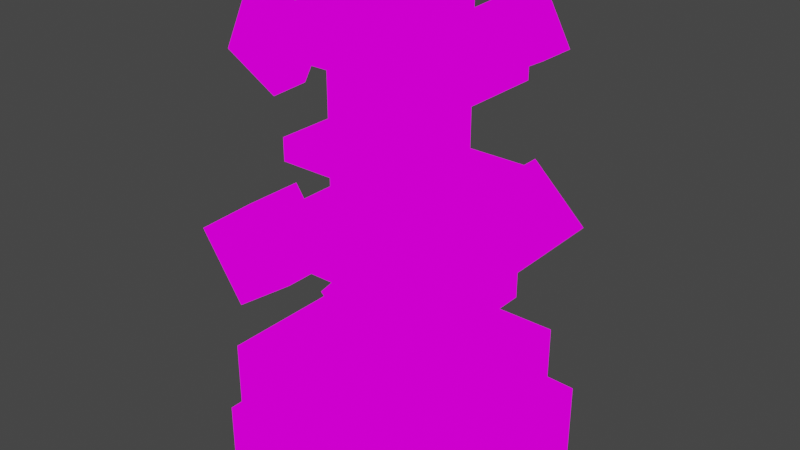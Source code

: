 # Source: weightStand.blend  (saved by Blender 2.82.7; exported with 4.5.12 LTS)
import bpy
from mathutils import Matrix  # noqa: F401  (used for matrix-valued properties, if any)

bpy.ops.wm.read_factory_settings(use_empty=True)
scene = bpy.context.scene
scene.name = 'Scene'

# ---- collections
col_collection = bpy.data.collections.new('Collection'); scene.collection.children.link(col_collection)

# ---- images (referenced by path relative to the original .blend; pixels are not part of the script)
import os
ASSET_DIR = os.environ.get("B2B_ASSET_DIR", "")  # directory of the original .blend (textures are referenced by path, not embedded)
HERE = os.path.dirname(os.path.abspath(__file__))  # packed textures are extracted next to this script under _unpacked/

def load_image(name, relpath, width, height, colorspace="sRGB"):
    """Load a texture the original file referenced (path relative to the .blend, or extracted next to this script)."""
    p = next((c for c in (os.path.join(HERE, relpath), os.path.join(ASSET_DIR, relpath)) if relpath and os.path.exists(c)), "")
    if p:
        img = bpy.data.images.load(p, check_existing=True)
        img.name = name
    else:  # same state as the original file: an image datablock whose file is absent (Cycles renders it pink)
        img = bpy.data.images.new(name, width, height)
        img.source = "FILE"
        img.filepath = "//" + (relpath or name)
    img.colorspace_settings.name = colorspace
    return img
img_weightsdumbells_png = load_image('weightsDumbells.png', 'weightsDumbells.png', 1024, 1024, 'sRGB')

# ---- materials (node trees are filled in below, after node groups)
mat_weightsdumbells = bpy.data.materials.new('weightsDumbells')
mat_weightsdumbells.alpha_threshold = 0.0
mat_weightsdumbells.use_transparent_shadow = False
mat_weightsdumbells.line_color = (0.0, 0.0, 0.0, 1.0)

# ---- material node trees
mat_weightsdumbells.use_nodes = True; mat_weightsdumbells.node_tree.nodes.clear()
_N = mat_weightsdumbells.node_tree.nodes; _L = mat_weightsdumbells.node_tree.links
n0 = _N.new('ShaderNodeOutputMaterial'); n0.name = 'Material Output'; n0.location = (400, 0)
n1 = _N.new('ShaderNodeLightPath'); n1.name = 'Light Path'; n1.location = (0, 250)
n2 = _N.new('ShaderNodeBsdfTransparent'); n2.name = 'Transparent BSDF'; n2.location = (-200, -100)
n3 = _N.new('ShaderNodeEmission'); n3.name = 'Emission'; n3.location = (-200, -200)
n4 = _N.new('ShaderNodeMixShader'); n4.name = 'Mix Shader'; n4.location = (200, 0)
n5 = _N.new('ShaderNodeMixShader'); n5.name = 'Mix Shader.001'; n5.location = (0, -100)
n6 = _N.new('ShaderNodeTexImage'); n6.name = 'Image Texture'; n6.location = (-500, 100)
n6.image = img_weightsdumbells_png
n6.interpolation = 'Closest'
_L.new(n6.outputs[0], n3.inputs[0])
_L.new(n6.outputs[1], n5.inputs[0])
_L.new(n2.outputs[0], n5.inputs[1])
_L.new(n2.outputs[0], n4.inputs[1])
_L.new(n3.outputs[0], n5.inputs[2])
_L.new(n5.outputs[0], n4.inputs[2])
_L.new(n1.outputs[0], n4.inputs[0])
_L.new(n4.outputs[0], n0.inputs[0])
n0.is_active_output = True

# ---- world
world_world = bpy.data.worlds.new('World'); scene.world = world_world
world_world.use_nodes = True; world_world.node_tree.nodes.clear()
_N = world_world.node_tree.nodes; _L = world_world.node_tree.links
n0 = _N.new('ShaderNodeOutputWorld'); n0.name = 'World Output'; n0.location = (300, 300)
n1 = _N.new('ShaderNodeBackground'); n1.name = 'Background'; n1.location = (10, 300)
n1.inputs[0].default_value = (0.05088, 0.05088, 0.05088, 1.0)
_L.new(n1.outputs[0], n0.inputs[0])
n0.is_active_output = True
world_world.color = (0.05088, 0.05088, 0.05088)
world_world.use_sun_shadow = False
world_world.sun_shadow_jitter_overblur = 0.0

# ---- meshes
me_cube = bpy.data.meshes.new('Cube')
me_cube.from_pydata([(0.1971, 0.1971, 0.4945), (0.1971, 0.05287, 0.4945), (0.05287, 0.1971, 0.4945), (0.1971, 0.1971, 0.7485), (0.0, 0.3708, 0.121), (0.1971, 0.05287, 0.1701), (0.0, 0.25, 0.0), (0.25, 0.0, 0.0), (0.05287, 0.05287, 0.4945), (0.05287, 0.1971, 0.7485), (0.25, -0.1208, 0.0), (0.05287, 0.1971, 0.1701), (0.05287, 0.05287, 0.7485), (0.25, 0.3708, 0.121), (0.1971, 0.05287, 0.7485), (0.1971, 0.1971, 0.1701), (0.25, 0.25, 0.0), (0.05287, 0.05287, 0.1701), (0.0, -0.1208, 0.121), (0.25, -0.1208, 0.121), (0.0, 0.0, 0.0), (0.0, 0.3708, 0.0), (0.25, 0.3708, 0.0), (0.0, -0.1208, 0.0), (0.3681, 0.0, 0.121), (0.3681, 0.25, 0.121), (0.3681, 0.0, 0.0), (-0.1181, 0.25, 0.0), (-0.1181, 0.25, 0.121), (0.3681, 0.25, 0.0), (-0.1181, 0.0, 0.0), (-0.1181, 0.0, 0.121), (0.1971, 0.05287, 0.3222), (0.1971, 0.1971, 0.3222), (0.05287, 0.1971, 0.3222), (0.05287, 0.05287, 0.3222), (0.1971, 0.05287, 0.4555), (0.1971, 0.1971, 0.4555), (0.05287, 0.1971, 0.4555), (0.05287, 0.05287, 0.4555), (0.1971, 0.05287, 0.2793), (0.1971, 0.1971, 0.2793), (0.05287, 0.1971, 0.2793), (0.05287, 0.05287, 0.2793), (0.1971, 0.1971, 0.6499), (0.05287, 0.05287, 0.6499), (0.1971, 0.05287, 0.6499), (0.05287, 0.1971, 0.6499), (0.1971, 0.1971, 0.6192), (0.05287, 0.05287, 0.6192), (0.1971, 0.05287, 0.6192), (0.05287, 0.1971, 0.6192), (0.2456, 0.05287, 0.4555), (0.2456, 0.05287, 0.4945), (0.2456, 0.1971, 0.4555), (0.2456, 0.1971, 0.4945), (0.004378, 0.1971, 0.4555), (0.004378, 0.1971, 0.4945), (0.004378, 0.05287, 0.4945), (0.004378, 0.05287, 0.4555), (0.2456, 0.05287, 0.2793), (0.2456, 0.05287, 0.3222), (0.2456, 0.1971, 0.2793), (0.2456, 0.1971, 0.3222), (0.004378, 0.1971, 0.2793), (0.004378, 0.1971, 0.3222), (0.004378, 0.05287, 0.2793), (0.004378, 0.05287, 0.3222), (0.004378, 0.1971, 0.6192), (0.004378, 0.1971, 0.6499), (0.004378, 0.05287, 0.6499), (0.2456, 0.1971, 0.6499), (0.2456, 0.05287, 0.6499), (0.2456, 0.1971, 0.6192), (0.004378, 0.05287, 0.6192), (0.2456, 0.05287, 0.6192), (0.29, 0.05287, 0.4555), (0.29, 0.05287, 0.4945), (0.29, 0.1971, 0.4555), (0.29, 0.1971, 0.4945), (-0.04005, 0.1971, 0.4555), (-0.04005, 0.1971, 0.4945), (-0.04005, 0.05287, 0.4945), (-0.04005, 0.05287, 0.4555), (0.29, 0.05287, 0.2793), (0.29, 0.05287, 0.3222), (0.29, 0.1971, 0.2793), (0.29, 0.1971, 0.3222), (-0.04005, 0.1971, 0.2793), (-0.04005, 0.1971, 0.3222), (-0.04005, 0.05287, 0.2793), (-0.04005, 0.05287, 0.3222), (-0.04005, 0.1971, 0.6192), (-0.04005, 0.1971, 0.6499), (-0.04005, 0.05287, 0.6499), (0.29, 0.1971, 0.6499), (0.29, 0.05287, 0.6499), (0.29, 0.1971, 0.6192), (-0.04005, 0.05287, 0.6192), (0.29, 0.05287, 0.6192), (0.179, 0.028, 0.353), (0.2301, -0.06494, 0.4449), (0.1422, 0.2279, 0.352), (0.3231, 0.3216, 0.357), (0.1422, 0.3216, 0.352), (0.2352, 0.2279, 0.2641), (0.1422, -0.06494, 0.352), (0.2352, -0.06494, 0.2641), (0.2341, 0.028, 0.3009), (0.2352, 0.02876, 0.2641), (0.3231, -0.06494, 0.357), (0.2301, 0.2279, 0.4449), (0.2311, 0.2287, 0.4081), (0.3231, 0.2279, 0.357), (0.2301, 0.3216, 0.4449), (0.3231, 0.02876, 0.357), (0.2311, 0.028, 0.4081), (0.1422, 0.02876, 0.352), (0.2301, 0.02876, 0.4449), (0.2352, 0.3216, 0.2641), (0.2341, 0.2287, 0.3009), (0.2862, 0.2287, 0.356), (0.179, 0.2287, 0.353), (0.2862, 0.028, 0.356), (-0.06148, 0.028, 0.3643), (0.007807, -0.06494, 0.4434), (-0.0977, 0.2279, 0.3711), (0.08016, 0.3216, 0.3379), (-0.0977, 0.3216, 0.3711), (-0.02534, 0.2279, 0.2655), (-0.0977, -0.06494, 0.3711), (-0.02534, -0.06494, 0.2655), (-0.01859, 0.028, 0.3018), (-0.02534, 0.02876, 0.2655), (0.08016, -0.06494, 0.3379), (0.007807, 0.2279, 0.4434), (0.001057, 0.2287, 0.4072), (0.08016, 0.2279, 0.3379), (0.007807, 0.3216, 0.4434), (0.08016, 0.02876, 0.3379), (0.001057, 0.028, 0.4072), (-0.0977, 0.02876, 0.3711), (0.007807, 0.02876, 0.4434), (-0.02534, 0.3216, 0.2655), (-0.01859, 0.2287, 0.3018), (0.04395, 0.2287, 0.3447), (-0.06148, 0.2287, 0.3643), (0.04395, 0.028, 0.3447), (0.2462, -0.01631, 0.7302), (0.1744, 0.2058, 0.6903), (0.2816, 0.2, 0.6595), (0.2541, 0.2, 0.7091), (0.228, 0.265, 0.6043), (0.2671, 0.2562, 0.7418), (0.2626, 0.197, 0.7392), (0.3116, 0.197, 0.6507), (0.2999, 0.04291, 0.6442), (0.1789, 0.265, 0.6929), (0.1626, 0.05174, 0.6838), (0.1926, 0.04874, 0.6751), (0.2046, 0.2049, 0.6817), (0.2234, 0.2058, 0.6018), (0.2117, 0.05174, 0.5953), (0.2071, -0.007483, 0.5928), (0.158, -0.007483, 0.6813), (0.2953, -0.01631, 0.6417), (0.2508, 0.04291, 0.7327), (0.3162, 0.2562, 0.6532), (0.2321, 0.2049, 0.632), (0.2202, 0.04874, 0.6254), (0.2696, 0.04379, 0.6528), (0.2421, 0.04379, 0.7025), (-0.02903, -0.01631, 0.7258), (-0.06974, 0.2058, 0.6544), (0.03793, 0.2, 0.6837), (-0.01141, 0.2, 0.7118), (0.02076, 0.265, 0.6087), (-0.01722, 0.2562, 0.7465), (-0.01979, 0.197, 0.742), (0.06815, 0.197, 0.6918), (0.06147, 0.04291, 0.6801), (-0.06718, 0.265, 0.6589), (-0.07642, 0.05174, 0.6427), (-0.0462, 0.04874, 0.6508), (-0.03943, 0.2049, 0.6627), (0.0182, 0.2058, 0.6042), (0.01152, 0.05174, 0.5925), (0.008953, -0.007483, 0.588), (-0.07899, -0.007483, 0.6382), (0.05891, -0.01631, 0.6756), (-0.02647, 0.04291, 0.7303), (0.07072, 0.2562, 0.6963), (0.009904, 0.2049, 0.6346), (0.003135, 0.04874, 0.6227), (0.03116, 0.04379, 0.6718), (-0.01818, 0.04379, 0.7)], [], [(46, 44, 3, 14), (48, 44, 71, 73), (6, 21, 4, 11), (42, 34, 65, 64), (45, 46, 14, 12), (45, 47, 9, 12), (6, 11, 28, 27), (23, 20, 17, 18), (39, 36, 1, 8), (37, 38, 2, 0), (44, 47, 9, 3), (14, 3, 9, 12), (15, 13, 4, 11), (19, 5, 17, 18), (10, 7, 5, 19), (11, 17, 31, 28), (16, 22, 13, 15), (22, 21, 4, 13), (23, 10, 19, 18), (23, 20, 7, 10), (20, 6, 16, 7), (6, 21, 22, 16), (30, 27, 28, 31), (26, 29, 25, 24), (17, 20, 30, 31), (20, 6, 27, 30), (16, 15, 25, 29), (7, 16, 29, 26), (15, 5, 24, 25), (5, 7, 26, 24), (41, 42, 34, 33), (43, 40, 32, 35), (0, 1, 53, 55), (44, 46, 72, 71), (33, 34, 38, 37), (35, 32, 36, 39), (35, 34, 38, 39), (32, 33, 37, 36), (5, 15, 41, 40), (17, 11, 42, 43), (17, 5, 40, 43), (15, 11, 42, 41), (48, 51, 47, 44), (41, 33, 63, 62), (49, 50, 46, 45), (49, 51, 68, 74), (1, 0, 48, 50), (8, 1, 50, 49), (8, 2, 51, 49), (0, 2, 51, 48), (75, 73, 97, 99), (62, 63, 87, 86), (60, 62, 86, 84), (72, 75, 99, 96), (61, 60, 84, 85), (52, 54, 78, 76), (38, 2, 57, 56), (35, 43, 66, 67), (45, 49, 74, 70), (8, 39, 59, 58), (46, 50, 75, 72), (51, 47, 69, 68), (2, 8, 58, 57), (40, 41, 62, 60), (34, 35, 67, 65), (43, 42, 64, 66), (37, 0, 55, 54), (50, 48, 73, 75), (1, 36, 52, 53), (39, 38, 56, 59), (47, 45, 70, 69), (33, 32, 61, 63), (32, 40, 60, 61), (36, 37, 54, 52), (76, 78, 79, 77), (83, 80, 81, 82), (90, 88, 89, 91), (84, 86, 87, 85), (98, 92, 93, 94), (99, 97, 95, 96), (53, 52, 76, 77), (66, 64, 88, 90), (64, 65, 89, 88), (74, 68, 92, 98), (54, 55, 79, 78), (68, 69, 93, 92), (67, 66, 90, 91), (55, 53, 77, 79), (69, 70, 94, 93), (65, 67, 91, 89), (56, 57, 81, 80), (71, 72, 96, 95), (63, 61, 85, 87), (57, 58, 82, 81), (73, 71, 95, 97), (59, 56, 80, 83), (58, 59, 83, 82), (70, 74, 98, 94), (114, 111, 113, 103), (102, 105, 120, 122), (104, 102, 111, 114), (105, 113, 121, 120), (119, 105, 102, 104), (115, 109, 108, 123), (103, 113, 105, 119), (113, 111, 112, 121), (115, 110, 107, 109), (109, 107, 106, 117), (117, 106, 101, 118), (118, 101, 110, 115), (106, 107, 110, 101), (119, 104, 114, 103), (112, 116, 123, 121), (122, 100, 116, 112), (120, 108, 100, 122), (121, 123, 108, 120), (111, 102, 122, 112), (118, 115, 123, 116), (117, 118, 116, 100), (109, 117, 100, 108), (138, 135, 137, 127), (126, 129, 144, 146), (128, 126, 135, 138), (129, 137, 145, 144), (143, 129, 126, 128), (139, 133, 132, 147), (127, 137, 129, 143), (137, 135, 136, 145), (139, 134, 131, 133), (133, 131, 130, 141), (141, 130, 125, 142), (142, 125, 134, 139), (130, 131, 134, 125), (143, 128, 138, 127), (136, 140, 147, 145), (146, 124, 140, 136), (145, 147, 132, 144), (135, 126, 146, 136), (142, 139, 147, 140), (141, 142, 140, 124), (133, 141, 124, 132), (166, 156, 170, 171), (155, 167, 153, 154), (154, 149, 160, 151), (154, 153, 157, 149), (152, 161, 149, 157), (149, 161, 168, 160), (167, 155, 161, 152), (162, 158, 159, 169), (166, 148, 165, 156), (162, 163, 165, 156), (158, 164, 148, 166), (162, 163, 164, 158), (163, 165, 148, 164), (167, 152, 157, 153), (170, 150, 151, 171), (171, 151, 160, 159), (168, 169, 159, 160), (150, 170, 169, 168), (155, 154, 151, 150), (161, 155, 150, 168), (158, 166, 171, 159), (156, 162, 169, 170), (190, 180, 194, 195), (179, 191, 177, 178), (178, 173, 184, 175), (178, 177, 181, 173), (176, 185, 173, 181), (173, 185, 192, 184), (191, 179, 185, 176), (186, 182, 183, 193), (190, 172, 189, 180), (186, 187, 189, 180), (182, 188, 172, 190), (186, 187, 188, 182), (187, 189, 172, 188), (191, 176, 181, 177), (194, 174, 175, 195), (195, 175, 184, 183), (192, 193, 183, 184), (174, 194, 193, 192), (179, 178, 175, 174), (185, 179, 174, 192), (182, 190, 195, 183), (180, 186, 193, 194)])
_uv = me_cube.uv_layers.new(name='UVMap')
_uv.uv.foreach_set('vector', [0.5717, 0.75, 0.6426, 0.75, 0.6426, 0.8328, 0.5717, 0.8328, 0.5717, 0.7086, 0.5717, 0.75, 0.5717, 0.75, 0.5717, 0.7086, 0.6431, 0.3339, 0.7141, 0.3339, 0.7141, 0.4995, 0.6431, 0.4995, 0.6426, 0.5419, 0.6426, 0.5833, 0.6426, 0.5833, 0.6426, 0.5419, 0.5717, 0.75, 0.6426, 0.75, 0.6426, 0.8328, 0.5717, 0.8328, 0.5717, 0.75, 0.6426, 0.75, 0.6426, 0.8328, 0.5717, 0.8328, 0.6431, 0.3339, 0.6431, 0.4995, 0.6431, 0.4995, 0.6431, 0.3339, 0.5002, 0.3339, 0.5712, 0.3339, 0.5712, 0.4995, 0.5002, 0.4995, 0.5717, 0.6247, 0.6426, 0.6247, 0.6426, 0.6661, 0.5717, 0.6661, 0.5717, 0.6247, 0.6426, 0.6247, 0.6426, 0.6661, 0.5717, 0.6661, 0.5717, 0.75, 0.6426, 0.75, 0.6426, 0.8328, 0.5717, 0.8328, 0.07165, 0.5005, 0.1426, 0.5005, 0.1426, 0.6661, 0.07165, 0.6661, 0.0002232, 0.5005, 0.07121, 0.5005, 0.07121, 0.6661, 0.0002232, 0.6661, 0.0002232, 0.5005, 0.07121, 0.5005, 0.07121, 0.6661, 0.0002232, 0.6661, 0.5002, 0.3339, 0.5712, 0.3339, 0.5712, 0.4995, 0.5002, 0.4995, 0.6426, 0.5005, 0.5717, 0.5005, 0.5717, 0.5005, 0.6426, 0.5005, 0.6431, 0.3339, 0.7141, 0.3339, 0.7141, 0.4995, 0.6431, 0.4995, 0.5717, 0.3339, 0.6426, 0.3339, 0.6426, 0.4995, 0.5717, 0.4995, 0.5717, 0.3339, 0.6426, 0.3339, 0.6426, 0.4995, 0.5717, 0.4995, 0.0002232, 0.6672, 0.07121, 0.6672, 0.07121, 0.8328, 0.0002232, 0.8328, 0.0002232, 0.6672, 0.07121, 0.6672, 0.07121, 0.8328, 0.0002232, 0.8328, 0.0002232, 0.6672, 0.07121, 0.6672, 0.07121, 0.8328, 0.0002232, 0.8328, 0.5717, 0.3339, 0.6426, 0.3339, 0.6426, 0.4995, 0.5717, 0.4995, 0.5717, 0.3339, 0.6426, 0.3339, 0.6426, 0.4995, 0.5717, 0.4995, 0.5712, 0.4995, 0.5712, 0.3339, 0.5712, 0.3339, 0.5712, 0.4995, 0.0002232, 0.6672, 0.07121, 0.6672, 0.07121, 0.6672, 0.0002232, 0.6672, 0.6431, 0.3339, 0.6431, 0.4995, 0.6431, 0.4995, 0.6431, 0.3339, 0.0002232, 0.8328, 0.07121, 0.8328, 0.07121, 0.8328, 0.0002232, 0.8328, 0.6426, 0.5005, 0.5717, 0.5005, 0.5717, 0.5005, 0.6426, 0.5005, 0.5712, 0.4995, 0.5712, 0.3339, 0.5712, 0.3339, 0.5712, 0.4995, 0.5717, 0.5419, 0.6426, 0.5419, 0.6426, 0.5833, 0.5717, 0.5833, 0.5717, 0.5419, 0.6426, 0.5419, 0.6426, 0.5833, 0.5717, 0.5833, 0.6426, 0.6672, 0.5717, 0.6672, 0.5717, 0.6672, 0.6426, 0.6672, 0.6426, 0.75, 0.5717, 0.75, 0.5717, 0.75, 0.6426, 0.75, 0.5717, 0.5833, 0.6426, 0.5833, 0.6426, 0.6247, 0.5717, 0.6247, 0.5717, 0.5833, 0.6426, 0.5833, 0.6426, 0.6247, 0.5717, 0.6247, 0.5717, 0.5833, 0.6426, 0.5833, 0.6426, 0.6247, 0.5717, 0.6247, 0.5717, 0.5833, 0.6426, 0.5833, 0.6426, 0.6247, 0.5717, 0.6247, 0.5717, 0.5005, 0.6426, 0.5005, 0.6426, 0.5419, 0.5717, 0.5419, 0.5717, 0.5005, 0.6426, 0.5005, 0.6426, 0.5419, 0.5717, 0.5419, 0.5717, 0.5005, 0.6426, 0.5005, 0.6426, 0.5419, 0.5717, 0.5419, 0.5717, 0.5005, 0.6426, 0.5005, 0.6426, 0.5419, 0.5717, 0.5419, 0.5717, 0.7086, 0.6426, 0.7086, 0.6426, 0.75, 0.5717, 0.75, 0.5717, 0.5419, 0.5717, 0.5833, 0.5717, 0.5833, 0.5717, 0.5419, 0.5717, 0.7086, 0.6426, 0.7086, 0.6426, 0.75, 0.5717, 0.75, 0.5717, 0.7086, 0.6426, 0.7086, 0.6426, 0.7086, 0.5717, 0.7086, 0.5717, 0.6672, 0.6426, 0.6672, 0.6426, 0.7086, 0.5717, 0.7086, 0.5717, 0.6672, 0.6426, 0.6672, 0.6426, 0.7086, 0.5717, 0.7086, 0.5717, 0.6672, 0.6426, 0.6672, 0.6426, 0.7086, 0.5717, 0.7086, 0.5717, 0.6672, 0.6426, 0.6672, 0.6426, 0.7086, 0.5717, 0.7086, 0.5717, 0.7086, 0.6426, 0.7086, 0.6426, 0.7086, 0.5717, 0.7086, 0.5717, 0.5419, 0.5717, 0.5833, 0.5717, 0.5833, 0.5717, 0.5419, 0.5717, 0.5419, 0.6426, 0.5419, 0.6426, 0.5419, 0.5717, 0.5419, 0.6426, 0.75, 0.6426, 0.7086, 0.6426, 0.7086, 0.6426, 0.75, 0.6426, 0.5833, 0.6426, 0.5419, 0.6426, 0.5419, 0.6426, 0.5833, 0.5717, 0.6247, 0.6426, 0.6247, 0.6426, 0.6247, 0.5717, 0.6247, 0.6426, 0.6247, 0.6426, 0.6661, 0.6426, 0.6661, 0.6426, 0.6247, 0.5717, 0.5833, 0.5717, 0.5419, 0.5717, 0.5419, 0.5717, 0.5833, 0.5717, 0.75, 0.5717, 0.7086, 0.5717, 0.7086, 0.5717, 0.75, 0.5717, 0.6661, 0.5717, 0.6247, 0.5717, 0.6247, 0.5717, 0.6661, 0.6426, 0.75, 0.6426, 0.7086, 0.6426, 0.7086, 0.6426, 0.75, 0.6426, 0.7086, 0.6426, 0.75, 0.6426, 0.75, 0.6426, 0.7086, 0.6426, 0.6672, 0.5717, 0.6672, 0.5717, 0.6672, 0.6426, 0.6672, 0.5717, 0.5419, 0.6426, 0.5419, 0.6426, 0.5419, 0.5717, 0.5419, 0.6426, 0.5833, 0.5717, 0.5833, 0.5717, 0.5833, 0.6426, 0.5833, 0.5717, 0.5419, 0.6426, 0.5419, 0.6426, 0.5419, 0.5717, 0.5419, 0.5717, 0.6247, 0.5717, 0.6661, 0.5717, 0.6661, 0.5717, 0.6247, 0.5717, 0.7086, 0.6426, 0.7086, 0.6426, 0.7086, 0.5717, 0.7086, 0.6426, 0.6661, 0.6426, 0.6247, 0.6426, 0.6247, 0.6426, 0.6661, 0.5717, 0.6247, 0.6426, 0.6247, 0.6426, 0.6247, 0.5717, 0.6247, 0.6426, 0.75, 0.5717, 0.75, 0.5717, 0.75, 0.6426, 0.75, 0.6426, 0.5833, 0.5717, 0.5833, 0.5717, 0.5833, 0.6426, 0.5833, 0.6426, 0.5833, 0.6426, 0.5419, 0.6426, 0.5419, 0.6426, 0.5833, 0.5717, 0.6247, 0.6426, 0.6247, 0.6426, 0.6247, 0.5717, 0.6247, 0.5717, 0.6247, 0.6426, 0.6247, 0.6426, 0.6661, 0.5717, 0.6661, 0.5717, 0.6247, 0.6426, 0.6247, 0.6426, 0.6661, 0.5717, 0.6661, 0.5717, 0.5419, 0.6426, 0.5419, 0.6426, 0.5833, 0.5717, 0.5833, 0.5717, 0.5419, 0.6426, 0.5419, 0.6426, 0.5833, 0.5717, 0.5833, 0.5717, 0.7086, 0.6426, 0.7086, 0.6426, 0.75, 0.5717, 0.75, 0.5717, 0.7086, 0.6426, 0.7086, 0.6426, 0.75, 0.5717, 0.75, 0.6426, 0.6661, 0.6426, 0.6247, 0.6426, 0.6247, 0.6426, 0.6661, 0.5717, 0.5419, 0.6426, 0.5419, 0.6426, 0.5419, 0.5717, 0.5419, 0.6426, 0.5419, 0.6426, 0.5833, 0.6426, 0.5833, 0.6426, 0.5419, 0.5717, 0.7086, 0.6426, 0.7086, 0.6426, 0.7086, 0.5717, 0.7086, 0.5717, 0.6247, 0.5717, 0.6661, 0.5717, 0.6661, 0.5717, 0.6247, 0.6426, 0.7086, 0.6426, 0.75, 0.6426, 0.75, 0.6426, 0.7086, 0.5717, 0.5833, 0.5717, 0.5419, 0.5717, 0.5419, 0.5717, 0.5833, 0.6426, 0.6672, 0.5717, 0.6672, 0.5717, 0.6672, 0.6426, 0.6672, 0.6426, 0.75, 0.5717, 0.75, 0.5717, 0.75, 0.6426, 0.75, 0.6426, 0.5833, 0.5717, 0.5833, 0.5717, 0.5833, 0.6426, 0.5833, 0.6426, 0.6247, 0.6426, 0.6661, 0.6426, 0.6661, 0.6426, 0.6247, 0.6426, 0.75, 0.5717, 0.75, 0.5717, 0.75, 0.6426, 0.75, 0.6426, 0.5833, 0.5717, 0.5833, 0.5717, 0.5833, 0.6426, 0.5833, 0.6426, 0.6672, 0.5717, 0.6672, 0.5717, 0.6672, 0.6426, 0.6672, 0.5717, 0.7086, 0.5717, 0.75, 0.5717, 0.75, 0.5717, 0.7086, 0.5717, 0.6247, 0.6426, 0.6247, 0.6426, 0.6247, 0.5717, 0.6247, 0.5717, 0.6661, 0.5717, 0.6247, 0.5717, 0.6247, 0.5717, 0.6661, 0.5717, 0.75, 0.5717, 0.7086, 0.5717, 0.7086, 0.5717, 0.75, 0.3574, 0.6672, 0.4283, 0.6672, 0.4283, 0.8328, 0.3574, 0.8328, 0.4283, 0.8328, 0.4283, 0.6672, 0.4283, 0.6672, 0.4283, 0.8328, 0.3574, 0.6672, 0.4283, 0.6672, 0.4283, 0.8328, 0.3574, 0.8328, 0.4283, 0.8328, 0.4283, 0.6672, 0.4283, 0.6672, 0.4283, 0.8328, 0.3574, 0.6672, 0.4283, 0.6672, 0.4283, 0.8328, 0.3574, 0.8328, 0.4283, 0.6672, 0.4283, 0.8328, 0.4283, 0.8328, 0.4283, 0.6672, 0.3574, 0.6672, 0.4283, 0.6672, 0.4283, 0.8328, 0.3574, 0.8328, 0.4283, 0.8328, 0.4283, 0.6672, 0.4283, 0.6672, 0.4283, 0.8328, 0.4283, 0.6672, 0.3574, 0.6672, 0.3574, 0.8328, 0.4283, 0.8328, 0.4283, 0.8339, 0.3574, 0.8339, 0.3574, 0.9995, 0.4283, 0.9995, 0.4283, 0.8339, 0.3574, 0.8339, 0.3574, 0.9995, 0.4283, 0.9995, 0.4283, 0.8339, 0.3574, 0.8339, 0.3574, 0.9995, 0.4283, 0.9995, 0.4283, 0.8339, 0.3574, 0.8339, 0.3574, 0.9995, 0.4283, 0.9995, 0.4283, 0.8339, 0.3574, 0.8339, 0.3574, 0.9995, 0.4283, 0.9995, 0.4288, 0.6672, 0.4998, 0.6672, 0.4998, 0.8328, 0.4288, 0.8328, 0.4288, 0.6672, 0.4998, 0.6672, 0.4998, 0.8328, 0.4288, 0.8328, 0.4288, 0.6672, 0.4998, 0.6672, 0.4998, 0.8328, 0.4288, 0.8328, 0.4288, 0.6672, 0.4998, 0.6672, 0.4998, 0.8328, 0.4288, 0.8328, 0.4283, 0.8328, 0.4283, 0.6672, 0.4283, 0.6672, 0.4283, 0.8328, 0.4283, 0.8339, 0.4283, 0.9995, 0.4283, 0.9995, 0.4283, 0.8339, 0.4283, 0.8339, 0.4283, 0.9995, 0.4283, 0.9995, 0.4283, 0.8339, 0.4283, 0.8339, 0.4283, 0.9995, 0.4283, 0.9995, 0.4283, 0.8339, 0.3574, 0.6672, 0.4283, 0.6672, 0.4283, 0.8328, 0.3574, 0.8328, 0.4283, 0.8328, 0.4283, 0.6672, 0.4283, 0.6672, 0.4283, 0.8328, 0.3574, 0.6672, 0.4283, 0.6672, 0.4283, 0.8328, 0.3574, 0.8328, 0.4283, 0.8328, 0.4283, 0.6672, 0.4283, 0.6672, 0.4283, 0.8328, 0.3574, 0.6672, 0.4283, 0.6672, 0.4283, 0.8328, 0.3574, 0.8328, 0.4283, 0.6672, 0.4283, 0.8328, 0.4283, 0.8328, 0.4283, 0.6672, 0.3574, 0.6672, 0.4283, 0.6672, 0.4283, 0.8328, 0.3574, 0.8328, 0.4283, 0.8328, 0.4283, 0.6672, 0.4283, 0.6672, 0.4283, 0.8328, 0.4283, 0.6672, 0.3574, 0.6672, 0.3574, 0.8328, 0.4283, 0.8328, 0.4283, 0.8339, 0.3574, 0.8339, 0.3574, 0.9995, 0.4283, 0.9995, 0.4283, 0.8339, 0.3574, 0.8339, 0.3574, 0.9995, 0.4283, 0.9995, 0.4283, 0.8339, 0.3574, 0.8339, 0.3574, 0.9995, 0.4283, 0.9995, 0.4283, 0.8339, 0.3574, 0.8339, 0.3574, 0.9995, 0.4283, 0.9995, 0.4283, 0.8339, 0.3574, 0.8339, 0.3574, 0.9995, 0.4283, 0.9995, 0.4288, 0.6672, 0.4998, 0.6672, 0.4998, 0.8328, 0.4288, 0.8328, 0.4288, 0.6672, 0.4998, 0.6672, 0.4998, 0.8328, 0.4288, 0.8328, 0.4288, 0.6672, 0.4998, 0.6672, 0.4998, 0.8328, 0.4288, 0.8328, 0.4283, 0.8328, 0.4283, 0.6672, 0.4283, 0.6672, 0.4283, 0.8328, 0.4283, 0.8339, 0.4283, 0.9995, 0.4283, 0.9995, 0.4283, 0.8339, 0.4283, 0.8339, 0.4283, 0.9995, 0.4283, 0.9995, 0.4283, 0.8339, 0.4283, 0.8339, 0.4283, 0.9995, 0.4283, 0.9995, 0.4283, 0.8339, 0.8569, 0.6672, 0.8569, 0.8328, 0.8569, 0.8328, 0.8569, 0.6672, 0.8569, 0.6672, 0.7859, 0.6672, 0.7859, 0.8328, 0.8569, 0.8328, 0.7859, 0.6661, 0.7859, 0.5005, 0.7859, 0.5005, 0.7859, 0.6661, 0.7859, 0.6661, 0.8569, 0.6661, 0.8569, 0.5005, 0.7859, 0.5005, 0.7859, 0.6672, 0.8569, 0.6672, 0.8569, 0.8328, 0.7859, 0.8328, 0.8569, 0.8328, 0.8569, 0.6672, 0.8569, 0.6672, 0.8569, 0.8328, 0.7859, 0.6672, 0.8569, 0.6672, 0.8569, 0.8328, 0.7859, 0.8328, 0.8569, 0.5005, 0.8569, 0.6661, 0.8569, 0.6661, 0.8569, 0.5005, 0.8569, 0.6672, 0.7859, 0.6672, 0.7859, 0.8328, 0.8569, 0.8328, 0.8569, 0.6672, 0.7859, 0.6672, 0.7859, 0.8328, 0.8569, 0.8328, 0.8569, 0.6672, 0.7859, 0.6672, 0.7859, 0.8328, 0.8569, 0.8328, 0.8569, 0.5005, 0.7859, 0.5005, 0.7859, 0.6661, 0.8569, 0.6661, 0.8569, 0.5005, 0.7859, 0.5005, 0.7859, 0.6661, 0.8569, 0.6661, 0.8569, 0.8339, 0.7859, 0.8339, 0.7859, 0.9995, 0.8569, 0.9995, 0.8574, 0.8328, 0.9283, 0.8328, 0.9283, 0.6672, 0.8574, 0.6672, 0.8574, 0.8328, 0.9283, 0.8328, 0.9283, 0.6672, 0.8574, 0.6672, 0.9283, 0.6672, 0.8574, 0.6672, 0.8574, 0.8328, 0.9283, 0.8328, 0.9283, 0.6672, 0.8574, 0.6672, 0.8574, 0.8328, 0.9283, 0.8328, 0.8569, 0.6672, 0.8569, 0.8328, 0.8569, 0.8328, 0.8569, 0.6672, 0.8569, 0.8328, 0.8569, 0.6672, 0.8569, 0.6672, 0.8569, 0.8328, 0.8569, 0.6672, 0.8569, 0.8328, 0.8569, 0.8328, 0.8569, 0.6672, 0.8569, 0.8328, 0.8569, 0.6672, 0.8569, 0.6672, 0.8569, 0.8328, 0.8569, 0.6672, 0.8569, 0.8328, 0.8569, 0.8328, 0.8569, 0.6672, 0.8569, 0.6672, 0.7859, 0.6672, 0.7859, 0.8328, 0.8569, 0.8328, 0.7859, 0.6661, 0.7859, 0.5005, 0.7859, 0.5005, 0.7859, 0.6661, 0.7859, 0.6661, 0.8569, 0.6661, 0.8569, 0.5005, 0.7859, 0.5005, 0.7859, 0.6672, 0.8569, 0.6672, 0.8569, 0.8328, 0.7859, 0.8328, 0.8569, 0.8328, 0.8569, 0.6672, 0.8569, 0.6672, 0.8569, 0.8328, 0.7859, 0.6672, 0.8569, 0.6672, 0.8569, 0.8328, 0.7859, 0.8328, 0.8569, 0.5005, 0.8569, 0.6661, 0.8569, 0.6661, 0.8569, 0.5005, 0.8569, 0.6672, 0.7859, 0.6672, 0.7859, 0.8328, 0.8569, 0.8328, 0.8569, 0.6672, 0.7859, 0.6672, 0.7859, 0.8328, 0.8569, 0.8328, 0.8569, 0.6672, 0.7859, 0.6672, 0.7859, 0.8328, 0.8569, 0.8328, 0.8569, 0.5005, 0.7859, 0.5005, 0.7859, 0.6661, 0.8569, 0.6661, 0.8569, 0.5005, 0.7859, 0.5005, 0.7859, 0.6661, 0.8569, 0.6661, 0.8569, 0.8339, 0.7859, 0.8339, 0.7859, 0.9995, 0.8569, 0.9995, 0.8574, 0.8328, 0.9283, 0.8328, 0.9283, 0.6672, 0.8574, 0.6672, 0.8574, 0.8328, 0.9283, 0.8328, 0.9283, 0.6672, 0.8574, 0.6672, 0.9283, 0.6672, 0.8574, 0.6672, 0.8574, 0.8328, 0.9283, 0.8328, 0.9283, 0.6672, 0.8574, 0.6672, 0.8574, 0.8328, 0.9283, 0.8328, 0.8569, 0.6672, 0.8569, 0.8328, 0.8569, 0.8328, 0.8569, 0.6672, 0.8569, 0.8328, 0.8569, 0.6672, 0.8569, 0.6672, 0.8569, 0.8328, 0.8569, 0.6672, 0.8569, 0.8328, 0.8569, 0.8328, 0.8569, 0.6672, 0.8569, 0.8328, 0.8569, 0.6672, 0.8569, 0.6672, 0.8569, 0.8328])
me_cube.materials.append(mat_weightsdumbells)
me_cube.use_remesh_preserve_volume = False
me_cube.use_remesh_preserve_attributes = False
me_cube.use_mirror_vertex_groups = False
me_cube.update()

# ---- objects
ob_cube = bpy.data.objects.new('Cube', me_cube)

# ---- transforms, parenting, visibility, modifiers, constraints
ob_cube.location = (0.0, 0.0, 0.0)
ob_cube.lock_rotations_4d = False
ob_cube.empty_display_type = 'ARROWS'
ob_cube.lineart.crease_threshold = 0.0

# ---- collection membership
col_collection.objects.link(ob_cube)

# ---- scene / render settings (as saved in the file)
scene.frame_start = 1; scene.frame_end = 250; scene.frame_set(1)
scene.render.engine = 'BLENDER_EEVEE_NEXT'
scene.cycles.use_denoising = False
scene.cycles.samples = 128
scene.cycles.sampling_pattern = 'TABULATED_SOBOL'
scene.cycles.use_adaptive_sampling = False
scene.cycles.use_light_tree = False
scene.view_settings.view_transform = 'Filmic'
bpy.context.view_layer.update()

# ---- added for rendering (the .blend has no active camera): camera
cam_auto = bpy.data.cameras.new('AutoCamera')
cam_auto.lens = 50.0
cam_auto.sensor_width = 36.0
cam_auto.clip_end = 1000.0
ob_auto_camera = bpy.data.objects.new('AutoCamera', cam_auto)
scene.collection.objects.link(ob_auto_camera)
ob_auto_camera.location = (1.06779, -1.00634, 1.12847)
ob_auto_camera.rotation_euler = (1.09748, -7.21219e-08, 0.694738)
scene.camera = ob_auto_camera
bpy.context.view_layer.update()
